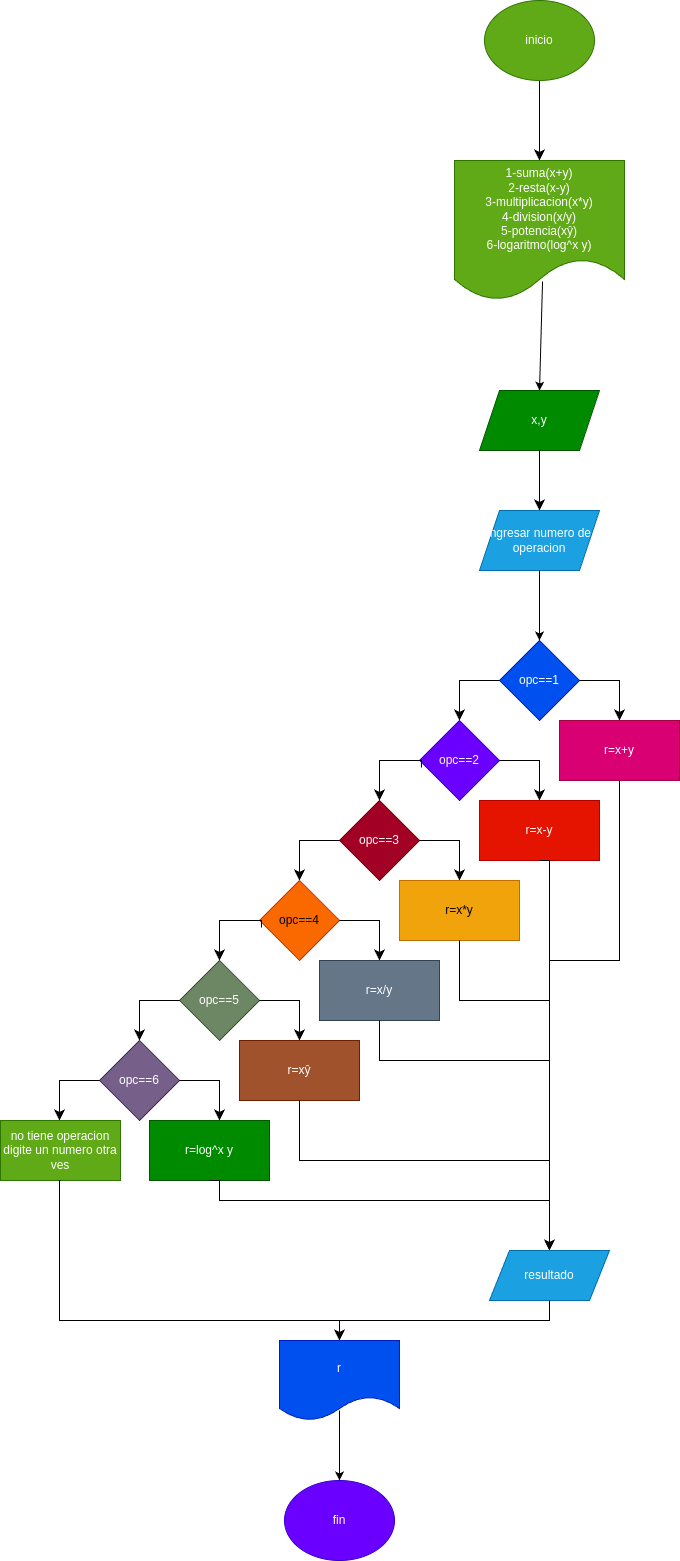

The diagram above was exported from draw.io. Its source (the exported page's mxGraphModel, read from the mxfile embedded in the PNG):
<mxGraphModel dx="1243" dy="1386" grid="1" gridSize="10" guides="1" tooltips="1" connect="1" arrows="1" fold="1" page="1" pageScale="1" pageWidth="827" pageHeight="1169" math="0" shadow="0">
  <root>
    <mxCell id="0" />
    <mxCell id="1" parent="0" />
    <mxCell id="3" value="" style="edgeStyle=segmentEdgeStyle;endArrow=classic;html=1;curved=0;rounded=0;endSize=8;startSize=8;sourcePerimeterSpacing=0;targetPerimeterSpacing=0;exitX=0.5;exitY=1;exitDx=0;exitDy=0;exitPerimeter=0;" parent="1" source="65" edge="1">
      <mxGeometry width="100" relative="1" as="geometry">
        <mxPoint x="200" y="-120" as="sourcePoint" />
        <mxPoint x="200" y="-40" as="targetPoint" />
        <Array as="points" />
      </mxGeometry>
    </mxCell>
    <mxCell id="4" value="x,y" style="shape=parallelogram;perimeter=parallelogramPerimeter;whiteSpace=wrap;html=1;fixedSize=1;fillColor=#008a00;fontColor=#ffffff;strokeColor=#005700;" parent="1" vertex="1">
      <mxGeometry x="140" y="190" width="120" height="60" as="geometry" />
    </mxCell>
    <mxCell id="5" value="ingresar numero de operacion" style="shape=parallelogram;perimeter=parallelogramPerimeter;whiteSpace=wrap;html=1;fixedSize=1;fillColor=#1ba1e2;fontColor=#ffffff;strokeColor=#006EAF;" parent="1" vertex="1">
      <mxGeometry x="140" y="310" width="120" height="60" as="geometry" />
    </mxCell>
    <mxCell id="6" value="" style="edgeStyle=segmentEdgeStyle;endArrow=classic;html=1;curved=0;rounded=0;endSize=8;startSize=8;sourcePerimeterSpacing=0;targetPerimeterSpacing=0;exitX=0.5;exitY=1;exitDx=0;exitDy=0;entryX=0.5;entryY=0;entryDx=0;entryDy=0;" parent="1" source="4" target="5" edge="1">
      <mxGeometry width="100" relative="1" as="geometry">
        <mxPoint x="280" y="220" as="sourcePoint" />
        <mxPoint x="380" y="260" as="targetPoint" />
        <Array as="points">
          <mxPoint x="200" y="270" />
          <mxPoint x="200" y="270" />
        </Array>
      </mxGeometry>
    </mxCell>
    <mxCell id="7" value="opc==1" style="rhombus;whiteSpace=wrap;html=1;fillColor=#0050ef;fontColor=#ffffff;strokeColor=#001DBC;" parent="1" vertex="1">
      <mxGeometry x="160" y="440" width="80" height="80" as="geometry" />
    </mxCell>
    <mxCell id="8" value="" style="edgeStyle=segmentEdgeStyle;endArrow=classic;html=1;curved=0;rounded=0;endSize=8;startSize=8;sourcePerimeterSpacing=0;targetPerimeterSpacing=0;exitX=0;exitY=0.5;exitDx=0;exitDy=0;entryX=0.5;entryY=0;entryDx=0;entryDy=0;" parent="1" source="7" target="9" edge="1">
      <mxGeometry width="100" relative="1" as="geometry">
        <mxPoint x="160" y="620" as="sourcePoint" />
        <mxPoint x="120" y="520" as="targetPoint" />
        <Array as="points">
          <mxPoint x="120" y="480" />
        </Array>
      </mxGeometry>
    </mxCell>
    <mxCell id="9" value="opc==2" style="rhombus;whiteSpace=wrap;html=1;fillColor=#6a00ff;fontColor=#ffffff;strokeColor=#3700CC;" parent="1" vertex="1">
      <mxGeometry x="80" y="520" width="80" height="80" as="geometry" />
    </mxCell>
    <mxCell id="10" value="opc==3" style="rhombus;whiteSpace=wrap;html=1;fillColor=#a20025;fontColor=#ffffff;strokeColor=#6F0000;" parent="1" vertex="1">
      <mxGeometry y="600" width="80" height="80" as="geometry" />
    </mxCell>
    <mxCell id="11" value="" style="edgeStyle=segmentEdgeStyle;endArrow=classic;html=1;curved=0;rounded=0;endSize=8;startSize=8;sourcePerimeterSpacing=0;targetPerimeterSpacing=0;exitX=0;exitY=0.5;exitDx=0;exitDy=0;entryX=0.5;entryY=0;entryDx=0;entryDy=0;" parent="1" source="10" edge="1">
      <mxGeometry width="100" relative="1" as="geometry">
        <mxPoint y="780" as="sourcePoint" />
        <mxPoint x="-40" y="680" as="targetPoint" />
        <Array as="points">
          <mxPoint x="-40" y="640" />
        </Array>
      </mxGeometry>
    </mxCell>
    <mxCell id="12" value="" style="edgeStyle=segmentEdgeStyle;endArrow=classic;html=1;curved=0;rounded=0;endSize=8;startSize=8;sourcePerimeterSpacing=0;targetPerimeterSpacing=0;exitX=0.025;exitY=0.588;exitDx=0;exitDy=0;exitPerimeter=0;" parent="1" source="9" target="10" edge="1">
      <mxGeometry width="100" relative="1" as="geometry">
        <mxPoint x="80" y="560" as="sourcePoint" />
        <mxPoint x="40" y="600" as="targetPoint" />
        <Array as="points">
          <mxPoint x="82" y="560" />
          <mxPoint x="40" y="560" />
        </Array>
      </mxGeometry>
    </mxCell>
    <mxCell id="13" value="" style="edgeStyle=segmentEdgeStyle;endArrow=classic;html=1;curved=0;rounded=0;endSize=8;startSize=8;sourcePerimeterSpacing=0;targetPerimeterSpacing=0;exitX=0;exitY=0.5;exitDx=0;exitDy=0;entryX=0.5;entryY=0;entryDx=0;entryDy=0;" parent="1" target="14" edge="1">
      <mxGeometry width="100" relative="1" as="geometry">
        <mxPoint y="640" as="sourcePoint" />
        <mxPoint x="-40" y="680" as="targetPoint" />
        <Array as="points">
          <mxPoint x="-40" y="640" />
        </Array>
      </mxGeometry>
    </mxCell>
    <mxCell id="14" value="opc==4" style="rhombus;whiteSpace=wrap;html=1;fillColor=#fa6800;fontColor=#000000;strokeColor=#C73500;" parent="1" vertex="1">
      <mxGeometry x="-80" y="680" width="80" height="80" as="geometry" />
    </mxCell>
    <mxCell id="15" value="opc==5" style="rhombus;whiteSpace=wrap;html=1;fillColor=#6d8764;fontColor=#ffffff;strokeColor=#3A5431;" parent="1" vertex="1">
      <mxGeometry x="-160" y="760" width="80" height="80" as="geometry" />
    </mxCell>
    <mxCell id="16" value="" style="edgeStyle=segmentEdgeStyle;endArrow=classic;html=1;curved=0;rounded=0;endSize=8;startSize=8;sourcePerimeterSpacing=0;targetPerimeterSpacing=0;exitX=0;exitY=0.5;exitDx=0;exitDy=0;entryX=0.5;entryY=0;entryDx=0;entryDy=0;" parent="1" source="15" target="18" edge="1">
      <mxGeometry width="100" relative="1" as="geometry">
        <mxPoint x="-160" y="940" as="sourcePoint" />
        <mxPoint x="-200" y="840" as="targetPoint" />
        <Array as="points">
          <mxPoint x="-200" y="800" />
        </Array>
      </mxGeometry>
    </mxCell>
    <mxCell id="17" value="" style="edgeStyle=segmentEdgeStyle;endArrow=classic;html=1;curved=0;rounded=0;endSize=8;startSize=8;sourcePerimeterSpacing=0;targetPerimeterSpacing=0;exitX=0.025;exitY=0.588;exitDx=0;exitDy=0;exitPerimeter=0;" parent="1" source="14" target="15" edge="1">
      <mxGeometry width="100" relative="1" as="geometry">
        <mxPoint x="-80" y="720" as="sourcePoint" />
        <mxPoint x="-120" y="760" as="targetPoint" />
        <Array as="points">
          <mxPoint x="-78" y="720" />
          <mxPoint x="-120" y="720" />
        </Array>
      </mxGeometry>
    </mxCell>
    <mxCell id="18" value="opc==6" style="rhombus;whiteSpace=wrap;html=1;fillColor=#76608a;fontColor=#ffffff;strokeColor=#432D57;" parent="1" vertex="1">
      <mxGeometry x="-240" y="840" width="80" height="80" as="geometry" />
    </mxCell>
    <mxCell id="19" value="" style="edgeStyle=segmentEdgeStyle;endArrow=classic;html=1;curved=0;rounded=0;endSize=8;startSize=8;sourcePerimeterSpacing=0;targetPerimeterSpacing=0;exitX=0;exitY=0.5;exitDx=0;exitDy=0;entryX=0.5;entryY=0;entryDx=0;entryDy=0;" parent="1" edge="1">
      <mxGeometry width="100" relative="1" as="geometry">
        <mxPoint x="-240" y="880" as="sourcePoint" />
        <mxPoint x="-280" y="920" as="targetPoint" />
        <Array as="points">
          <mxPoint x="-280" y="880" />
        </Array>
      </mxGeometry>
    </mxCell>
    <mxCell id="20" value="" style="edgeStyle=segmentEdgeStyle;endArrow=classic;html=1;curved=0;rounded=0;endSize=8;startSize=8;sourcePerimeterSpacing=0;targetPerimeterSpacing=0;exitX=1;exitY=0.5;exitDx=0;exitDy=0;entryX=0.5;entryY=0;entryDx=0;entryDy=0;" parent="1" source="18" edge="1">
      <mxGeometry width="100" relative="1" as="geometry">
        <mxPoint x="-80" y="880" as="sourcePoint" />
        <mxPoint x="-120" y="920" as="targetPoint" />
        <Array as="points">
          <mxPoint x="-120" y="880" />
        </Array>
      </mxGeometry>
    </mxCell>
    <mxCell id="21" value="" style="edgeStyle=segmentEdgeStyle;endArrow=classic;html=1;curved=0;rounded=0;endSize=8;startSize=8;sourcePerimeterSpacing=0;targetPerimeterSpacing=0;exitX=1;exitY=0.5;exitDx=0;exitDy=0;entryX=0.5;entryY=0;entryDx=0;entryDy=0;" parent="1" edge="1">
      <mxGeometry width="100" relative="1" as="geometry">
        <mxPoint x="-80" y="800" as="sourcePoint" />
        <mxPoint x="-40" y="840" as="targetPoint" />
        <Array as="points">
          <mxPoint x="-40" y="800" />
        </Array>
      </mxGeometry>
    </mxCell>
    <mxCell id="25" value="" style="edgeStyle=segmentEdgeStyle;endArrow=classic;html=1;curved=0;rounded=0;endSize=8;startSize=8;sourcePerimeterSpacing=0;targetPerimeterSpacing=0;exitX=1;exitY=0.5;exitDx=0;exitDy=0;entryX=0.5;entryY=0;entryDx=0;entryDy=0;" parent="1" edge="1">
      <mxGeometry width="100" relative="1" as="geometry">
        <mxPoint y="720" as="sourcePoint" />
        <mxPoint x="40" y="760" as="targetPoint" />
        <Array as="points">
          <mxPoint x="40" y="720" />
        </Array>
      </mxGeometry>
    </mxCell>
    <mxCell id="26" value="" style="edgeStyle=segmentEdgeStyle;endArrow=classic;html=1;curved=0;rounded=0;endSize=8;startSize=8;sourcePerimeterSpacing=0;targetPerimeterSpacing=0;exitX=1;exitY=0.5;exitDx=0;exitDy=0;entryX=0.5;entryY=0;entryDx=0;entryDy=0;" parent="1" edge="1">
      <mxGeometry width="100" relative="1" as="geometry">
        <mxPoint x="80" y="640" as="sourcePoint" />
        <mxPoint x="120" y="680" as="targetPoint" />
        <Array as="points">
          <mxPoint x="120" y="640" />
        </Array>
      </mxGeometry>
    </mxCell>
    <mxCell id="27" value="" style="edgeStyle=segmentEdgeStyle;endArrow=classic;html=1;curved=0;rounded=0;endSize=8;startSize=8;sourcePerimeterSpacing=0;targetPerimeterSpacing=0;exitX=1;exitY=0.5;exitDx=0;exitDy=0;entryX=0.5;entryY=0;entryDx=0;entryDy=0;" parent="1" edge="1">
      <mxGeometry width="100" relative="1" as="geometry">
        <mxPoint x="160" y="560" as="sourcePoint" />
        <mxPoint x="200" y="600" as="targetPoint" />
        <Array as="points">
          <mxPoint x="200" y="560" />
        </Array>
      </mxGeometry>
    </mxCell>
    <mxCell id="29" value="" style="edgeStyle=segmentEdgeStyle;endArrow=classic;html=1;curved=0;rounded=0;endSize=8;startSize=8;sourcePerimeterSpacing=0;targetPerimeterSpacing=0;exitX=1;exitY=0.5;exitDx=0;exitDy=0;entryX=0.5;entryY=0;entryDx=0;entryDy=0;" parent="1" edge="1">
      <mxGeometry width="100" relative="1" as="geometry">
        <mxPoint x="240" y="480" as="sourcePoint" />
        <mxPoint x="280" y="520" as="targetPoint" />
        <Array as="points">
          <mxPoint x="280" y="480" />
        </Array>
      </mxGeometry>
    </mxCell>
    <mxCell id="30" value="r=x+y" style="whiteSpace=wrap;html=1;fillColor=#d80073;fontColor=#ffffff;strokeColor=#A50040;" parent="1" vertex="1">
      <mxGeometry x="220" y="520" width="120" height="60" as="geometry" />
    </mxCell>
    <mxCell id="31" value="r=x-y" style="whiteSpace=wrap;html=1;fillColor=#e51400;fontColor=#ffffff;strokeColor=#B20000;" parent="1" vertex="1">
      <mxGeometry x="140" y="600" width="120" height="60" as="geometry" />
    </mxCell>
    <mxCell id="32" value="r=x*y" style="whiteSpace=wrap;html=1;fillColor=#f0a30a;fontColor=#000000;strokeColor=#BD7000;" parent="1" vertex="1">
      <mxGeometry x="60" y="680" width="120" height="60" as="geometry" />
    </mxCell>
    <mxCell id="33" value="r=x/y" style="whiteSpace=wrap;html=1;fillColor=#647687;fontColor=#ffffff;strokeColor=#314354;" parent="1" vertex="1">
      <mxGeometry x="-20" y="760" width="120" height="60" as="geometry" />
    </mxCell>
    <mxCell id="34" value="r=xŷ" style="whiteSpace=wrap;html=1;fillColor=#a0522d;fontColor=#ffffff;strokeColor=#6D1F00;" parent="1" vertex="1">
      <mxGeometry x="-100" y="840" width="120" height="60" as="geometry" />
    </mxCell>
    <mxCell id="35" value="r=log^x y" style="whiteSpace=wrap;html=1;fillColor=#008a00;fontColor=#ffffff;strokeColor=#005700;" parent="1" vertex="1">
      <mxGeometry x="-190" y="920" width="120" height="60" as="geometry" />
    </mxCell>
    <mxCell id="37" value="no tiene operacion&lt;br&gt;digite un numero otra ves" style="whiteSpace=wrap;html=1;fillColor=#60a917;strokeColor=#2D7600;fontColor=#ffffff;" parent="1" vertex="1">
      <mxGeometry x="-339" y="920" width="120" height="60" as="geometry" />
    </mxCell>
    <mxCell id="45" value="" style="edgeStyle=segmentEdgeStyle;endArrow=classic;html=1;curved=0;rounded=0;endSize=8;startSize=8;sourcePerimeterSpacing=0;targetPerimeterSpacing=0;exitX=0.5;exitY=1;exitDx=0;exitDy=0;entryX=0.5;entryY=0;entryDx=0;entryDy=0;" parent="1" source="31" target="52" edge="1">
      <mxGeometry width="100" relative="1" as="geometry">
        <mxPoint x="230" y="680" as="sourcePoint" />
        <mxPoint x="210" y="1040" as="targetPoint" />
        <Array as="points">
          <mxPoint x="210" y="660" />
        </Array>
      </mxGeometry>
    </mxCell>
    <mxCell id="46" value="" style="edgeStyle=segmentEdgeStyle;endArrow=classic;html=1;curved=0;rounded=0;endSize=8;startSize=8;sourcePerimeterSpacing=0;targetPerimeterSpacing=0;exitX=0.5;exitY=1;exitDx=0;exitDy=0;entryX=0.5;entryY=0;entryDx=0;entryDy=0;" parent="1" source="30" target="52" edge="1">
      <mxGeometry width="100" relative="1" as="geometry">
        <mxPoint x="210" y="670" as="sourcePoint" />
        <mxPoint x="210" y="1040" as="targetPoint" />
        <Array as="points">
          <mxPoint x="280" y="760" />
          <mxPoint x="210" y="760" />
        </Array>
      </mxGeometry>
    </mxCell>
    <mxCell id="48" value="" style="edgeStyle=segmentEdgeStyle;endArrow=classic;html=1;curved=0;rounded=0;endSize=8;startSize=8;sourcePerimeterSpacing=0;targetPerimeterSpacing=0;exitX=0.5;exitY=1;exitDx=0;exitDy=0;entryX=0.5;entryY=0;entryDx=0;entryDy=0;" parent="1" source="32" target="52" edge="1">
      <mxGeometry width="100" relative="1" as="geometry">
        <mxPoint x="210" y="670" as="sourcePoint" />
        <mxPoint x="210" y="1040" as="targetPoint" />
        <Array as="points">
          <mxPoint x="120" y="800" />
          <mxPoint x="210" y="800" />
        </Array>
      </mxGeometry>
    </mxCell>
    <mxCell id="49" value="" style="edgeStyle=segmentEdgeStyle;endArrow=classic;html=1;curved=0;rounded=0;endSize=8;startSize=8;sourcePerimeterSpacing=0;targetPerimeterSpacing=0;entryX=0.5;entryY=0;entryDx=0;entryDy=0;exitX=0.5;exitY=1;exitDx=0;exitDy=0;" parent="1" source="33" target="52" edge="1">
      <mxGeometry width="100" relative="1" as="geometry">
        <mxPoint x="40" y="820" as="sourcePoint" />
        <mxPoint x="210" y="1040" as="targetPoint" />
        <Array as="points">
          <mxPoint x="40" y="860" />
          <mxPoint x="210" y="860" />
        </Array>
      </mxGeometry>
    </mxCell>
    <mxCell id="50" value="" style="edgeStyle=segmentEdgeStyle;endArrow=classic;html=1;curved=0;rounded=0;endSize=8;startSize=8;sourcePerimeterSpacing=0;targetPerimeterSpacing=0;exitX=0.5;exitY=1;exitDx=0;exitDy=0;entryX=0.5;entryY=0;entryDx=0;entryDy=0;" parent="1" source="34" target="52" edge="1">
      <mxGeometry width="100" relative="1" as="geometry">
        <mxPoint x="10" y="950" as="sourcePoint" />
        <mxPoint x="210" y="1040" as="targetPoint" />
        <Array as="points">
          <mxPoint x="-40" y="960" />
          <mxPoint x="210" y="960" />
        </Array>
      </mxGeometry>
    </mxCell>
    <mxCell id="51" value="" style="edgeStyle=segmentEdgeStyle;endArrow=classic;html=1;curved=0;rounded=0;endSize=8;startSize=8;sourcePerimeterSpacing=0;targetPerimeterSpacing=0;exitX=0.5;exitY=1;exitDx=0;exitDy=0;entryX=0.5;entryY=0;entryDx=0;entryDy=0;" parent="1" source="35" target="52" edge="1">
      <mxGeometry width="100" relative="1" as="geometry">
        <mxPoint x="80" y="1160" as="sourcePoint" />
        <mxPoint x="210" y="1040" as="targetPoint" />
        <Array as="points">
          <mxPoint x="-120" y="1000" />
          <mxPoint x="210" y="1000" />
        </Array>
      </mxGeometry>
    </mxCell>
    <mxCell id="52" value="resultado" style="shape=parallelogram;perimeter=parallelogramPerimeter;whiteSpace=wrap;html=1;fixedSize=1;fillColor=#1ba1e2;fontColor=#ffffff;strokeColor=#006EAF;" parent="1" vertex="1">
      <mxGeometry x="150" y="1050" width="120" height="50" as="geometry" />
    </mxCell>
    <mxCell id="55" value="" style="edgeStyle=segmentEdgeStyle;endArrow=classic;html=1;curved=0;rounded=0;endSize=8;startSize=8;sourcePerimeterSpacing=0;targetPerimeterSpacing=0;exitX=0.5;exitY=1;exitDx=0;exitDy=0;entryX=0.5;entryY=0;entryDx=0;entryDy=0;" parent="1" source="37" target="57" edge="1">
      <mxGeometry width="100" relative="1" as="geometry">
        <mxPoint x="-340" y="1090" as="sourcePoint" />
        <mxPoint y="1120" as="targetPoint" />
        <Array as="points">
          <mxPoint x="-280" y="1120" />
          <mxPoint y="1120" />
        </Array>
      </mxGeometry>
    </mxCell>
    <mxCell id="56" value="" style="edgeStyle=segmentEdgeStyle;endArrow=classic;html=1;curved=0;rounded=0;endSize=8;startSize=8;sourcePerimeterSpacing=0;targetPerimeterSpacing=0;exitX=0.5;exitY=1;exitDx=0;exitDy=0;entryX=0.5;entryY=0;entryDx=0;entryDy=0;" parent="1" source="52" target="57" edge="1">
      <mxGeometry width="100" relative="1" as="geometry">
        <mxPoint x="120" y="1120" as="sourcePoint" />
        <mxPoint x="30" y="1120" as="targetPoint" />
        <Array as="points">
          <mxPoint x="210" y="1120" />
          <mxPoint y="1120" />
        </Array>
      </mxGeometry>
    </mxCell>
    <mxCell id="57" value="r" style="shape=document;whiteSpace=wrap;html=1;boundedLbl=1;fillColor=#0050ef;fontColor=#ffffff;strokeColor=#001DBC;" parent="1" vertex="1">
      <mxGeometry x="-60" y="1140" width="120" height="80" as="geometry" />
    </mxCell>
    <mxCell id="58" value="" style="edgeStyle=none;orthogonalLoop=1;jettySize=auto;html=1;exitX=0.5;exitY=0.875;exitDx=0;exitDy=0;exitPerimeter=0;entryX=0.5;entryY=0;entryDx=0;entryDy=0;" parent="1" source="57" target="67" edge="1">
      <mxGeometry width="100" relative="1" as="geometry">
        <mxPoint x="-60" y="1340" as="sourcePoint" />
        <mxPoint y="1280" as="targetPoint" />
        <Array as="points" />
      </mxGeometry>
    </mxCell>
    <mxCell id="61" value="&lt;div style=&quot;&quot;&gt;&lt;span style=&quot;background-color: initial;&quot;&gt;1-suma(x+y)&lt;/span&gt;&lt;/div&gt;&lt;div style=&quot;&quot;&gt;&lt;span style=&quot;background-color: initial;&quot;&gt;2-resta(x-y)&lt;/span&gt;&lt;/div&gt;&lt;div style=&quot;&quot;&gt;&lt;span style=&quot;background-color: initial;&quot;&gt;3-multiplicacion(x*y)&lt;/span&gt;&lt;/div&gt;&lt;div style=&quot;&quot;&gt;&lt;span style=&quot;background-color: initial;&quot;&gt;4-division(x/y)&lt;/span&gt;&lt;/div&gt;&lt;div style=&quot;&quot;&gt;&lt;span style=&quot;background-color: initial;&quot;&gt;5-potencia(xŷ)&lt;/span&gt;&lt;/div&gt;&lt;div style=&quot;&quot;&gt;&lt;span style=&quot;background-color: initial;&quot;&gt;6-logaritmo(log^x y)&lt;/span&gt;&lt;/div&gt;" style="shape=document;whiteSpace=wrap;html=1;boundedLbl=1;align=center;fillColor=#60a917;fontColor=#ffffff;strokeColor=#2D7600;" vertex="1" parent="1">
      <mxGeometry x="115" y="-40" width="170" height="140" as="geometry" />
    </mxCell>
    <mxCell id="63" value="" style="edgeStyle=none;orthogonalLoop=1;jettySize=auto;html=1;entryX=0.5;entryY=0;entryDx=0;entryDy=0;exitX=0.518;exitY=0.864;exitDx=0;exitDy=0;exitPerimeter=0;" edge="1" parent="1" source="61" target="4">
      <mxGeometry width="100" relative="1" as="geometry">
        <mxPoint x="200" y="120" as="sourcePoint" />
        <mxPoint x="420" y="80" as="targetPoint" />
        <Array as="points" />
      </mxGeometry>
    </mxCell>
    <mxCell id="64" value="" style="edgeStyle=none;orthogonalLoop=1;jettySize=auto;html=1;exitX=0.5;exitY=1;exitDx=0;exitDy=0;entryX=0.5;entryY=0;entryDx=0;entryDy=0;" edge="1" parent="1" source="5" target="7">
      <mxGeometry width="100" relative="1" as="geometry">
        <mxPoint x="320" y="270" as="sourcePoint" />
        <mxPoint x="420" y="270" as="targetPoint" />
        <Array as="points" />
      </mxGeometry>
    </mxCell>
    <mxCell id="65" value="inicio" style="ellipse;whiteSpace=wrap;html=1;fillColor=#60a917;fontColor=#ffffff;strokeColor=#2D7600;" vertex="1" parent="1">
      <mxGeometry x="145" y="-200" width="110" height="80" as="geometry" />
    </mxCell>
    <mxCell id="67" value="fin" style="ellipse;whiteSpace=wrap;html=1;fillColor=#6a00ff;fontColor=#ffffff;strokeColor=#3700CC;" vertex="1" parent="1">
      <mxGeometry x="-55" y="1280" width="110" height="80" as="geometry" />
    </mxCell>
  </root>
</mxGraphModel>